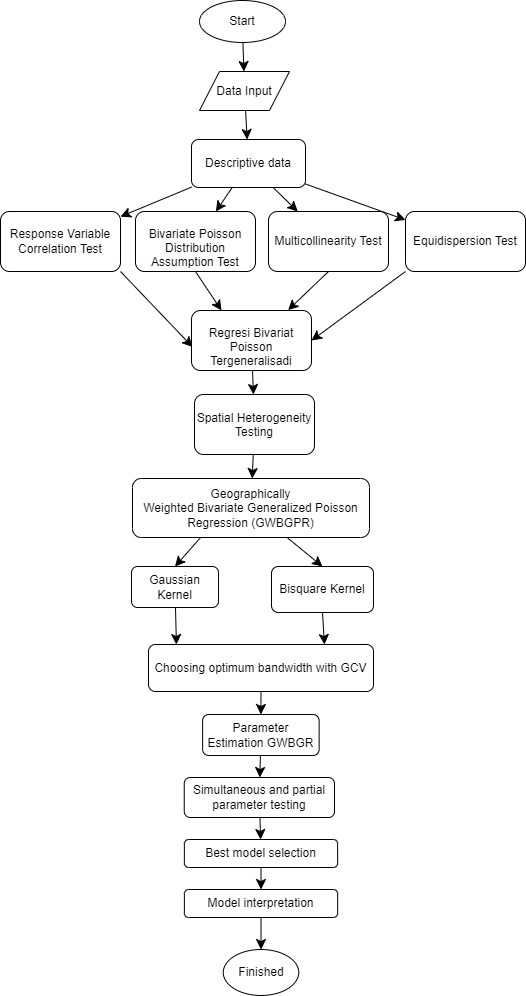

The diagram above was exported from draw.io. Its source (the exported page's mxGraphModel, read from the mxfile embedded in the PNG):
<mxGraphModel dx="1280" dy="434" grid="0" gridSize="10" guides="1" tooltips="1" connect="1" arrows="1" fold="1" page="0" pageScale="1" pageWidth="827" pageHeight="1169" math="0" shadow="0">
  <root>
    <mxCell id="0" />
    <mxCell id="1" parent="0" />
    <mxCell id="C_xtprhxzzLFxO2ezti8-9" value="" style="edgeStyle=none;curved=1;rounded=0;orthogonalLoop=1;jettySize=auto;html=1;fontSize=12;startSize=8;endSize=8;" parent="1" source="C_xtprhxzzLFxO2ezti8-1" target="C_xtprhxzzLFxO2ezti8-8" edge="1">
      <mxGeometry relative="1" as="geometry" />
    </mxCell>
    <mxCell id="C_xtprhxzzLFxO2ezti8-1" value="Start" style="ellipse;whiteSpace=wrap;html=1;" parent="1" vertex="1">
      <mxGeometry x="122" y="85" width="86" height="42" as="geometry" />
    </mxCell>
    <mxCell id="C_xtprhxzzLFxO2ezti8-11" value="" style="edgeStyle=none;curved=1;rounded=0;orthogonalLoop=1;jettySize=auto;html=1;fontSize=12;startSize=8;endSize=8;" parent="1" source="C_xtprhxzzLFxO2ezti8-8" target="C_xtprhxzzLFxO2ezti8-10" edge="1">
      <mxGeometry relative="1" as="geometry" />
    </mxCell>
    <mxCell id="C_xtprhxzzLFxO2ezti8-8" value="Data Input" style="shape=parallelogram;perimeter=parallelogramPerimeter;whiteSpace=wrap;html=1;fixedSize=1;" parent="1" vertex="1">
      <mxGeometry x="122" y="156" width="90" height="39" as="geometry" />
    </mxCell>
    <mxCell id="C_xtprhxzzLFxO2ezti8-15" value="" style="edgeStyle=none;curved=1;rounded=0;orthogonalLoop=1;jettySize=auto;html=1;fontSize=12;startSize=8;endSize=8;" parent="1" source="C_xtprhxzzLFxO2ezti8-10" target="C_xtprhxzzLFxO2ezti8-14" edge="1">
      <mxGeometry relative="1" as="geometry" />
    </mxCell>
    <mxCell id="C_xtprhxzzLFxO2ezti8-17" value="" style="edgeStyle=none;curved=1;rounded=0;orthogonalLoop=1;jettySize=auto;html=1;fontSize=12;startSize=8;endSize=8;" parent="1" source="C_xtprhxzzLFxO2ezti8-10" target="C_xtprhxzzLFxO2ezti8-16" edge="1">
      <mxGeometry relative="1" as="geometry" />
    </mxCell>
    <mxCell id="C_xtprhxzzLFxO2ezti8-19" value="" style="edgeStyle=none;curved=1;rounded=0;orthogonalLoop=1;jettySize=auto;html=1;fontSize=12;startSize=8;endSize=8;" parent="1" source="C_xtprhxzzLFxO2ezti8-10" target="C_xtprhxzzLFxO2ezti8-18" edge="1">
      <mxGeometry relative="1" as="geometry" />
    </mxCell>
    <mxCell id="C_xtprhxzzLFxO2ezti8-31" value="" style="edgeStyle=none;curved=1;rounded=0;orthogonalLoop=1;jettySize=auto;html=1;fontSize=12;startSize=8;endSize=8;" parent="1" source="C_xtprhxzzLFxO2ezti8-10" target="C_xtprhxzzLFxO2ezti8-30" edge="1">
      <mxGeometry relative="1" as="geometry" />
    </mxCell>
    <mxCell id="C_xtprhxzzLFxO2ezti8-10" value="Descriptive data" style="rounded=1;whiteSpace=wrap;html=1;" parent="1" vertex="1">
      <mxGeometry x="114" y="224" width="114" height="48" as="geometry" />
    </mxCell>
    <mxCell id="C_xtprhxzzLFxO2ezti8-27" value="" style="edgeStyle=none;curved=1;rounded=0;orthogonalLoop=1;jettySize=auto;html=1;fontSize=12;startSize=8;endSize=8;exitX=1;exitY=1;exitDx=0;exitDy=0;entryX=0.009;entryY=0.609;entryDx=0;entryDy=0;entryPerimeter=0;" parent="1" source="C_xtprhxzzLFxO2ezti8-14" target="C_xtprhxzzLFxO2ezti8-24" edge="1">
      <mxGeometry relative="1" as="geometry">
        <mxPoint x="113" y="387" as="targetPoint" />
      </mxGeometry>
    </mxCell>
    <mxCell id="C_xtprhxzzLFxO2ezti8-14" value="Response Variable Correlation Test" style="rounded=1;whiteSpace=wrap;html=1;" parent="1" vertex="1">
      <mxGeometry x="-77" y="296" width="120" height="60" as="geometry" />
    </mxCell>
    <mxCell id="C_xtprhxzzLFxO2ezti8-25" value="" style="edgeStyle=none;curved=1;rounded=0;orthogonalLoop=1;jettySize=auto;html=1;fontSize=12;startSize=8;endSize=8;entryX=0.25;entryY=0;entryDx=0;entryDy=0;exitX=0.5;exitY=1;exitDx=0;exitDy=0;" parent="1" source="C_xtprhxzzLFxO2ezti8-16" target="C_xtprhxzzLFxO2ezti8-24" edge="1">
      <mxGeometry relative="1" as="geometry" />
    </mxCell>
    <mxCell id="C_xtprhxzzLFxO2ezti8-16" value="&lt;p style=&quot;margin-bottom: 0.0001pt; line-height: normal;&quot; align=&quot;center&quot; class=&quot;MsoNormal&quot;&gt;&lt;span lang=&quot;EN-GB&quot;&gt;Bivariate Poisson Distribution Assumption Test&lt;/span&gt;&lt;/p&gt;" style="rounded=1;whiteSpace=wrap;html=1;" parent="1" vertex="1">
      <mxGeometry x="58" y="296" width="120" height="60" as="geometry" />
    </mxCell>
    <mxCell id="C_xtprhxzzLFxO2ezti8-23" value="" style="edgeStyle=none;curved=1;rounded=0;orthogonalLoop=1;jettySize=auto;html=1;fontSize=12;startSize=8;endSize=8;exitX=0.5;exitY=1;exitDx=0;exitDy=0;entryX=0.805;entryY=-0.006;entryDx=0;entryDy=0;entryPerimeter=0;" parent="1" source="C_xtprhxzzLFxO2ezti8-18" target="C_xtprhxzzLFxO2ezti8-24" edge="1">
      <mxGeometry relative="1" as="geometry">
        <mxPoint x="180" y="393" as="targetPoint" />
      </mxGeometry>
    </mxCell>
    <mxCell id="C_xtprhxzzLFxO2ezti8-18" value="Multicollinearity Test" style="rounded=1;whiteSpace=wrap;html=1;" parent="1" vertex="1">
      <mxGeometry x="191" y="296" width="120" height="60" as="geometry" />
    </mxCell>
    <mxCell id="C_xtprhxzzLFxO2ezti8-29" value="" style="edgeStyle=none;curved=1;rounded=0;orthogonalLoop=1;jettySize=auto;html=1;fontSize=12;startSize=8;endSize=8;" parent="1" source="C_xtprhxzzLFxO2ezti8-24" target="C_xtprhxzzLFxO2ezti8-28" edge="1">
      <mxGeometry relative="1" as="geometry" />
    </mxCell>
    <mxCell id="C_xtprhxzzLFxO2ezti8-24" value="&lt;p style=&quot;margin-bottom: 0.0001pt; line-height: normal;&quot; align=&quot;center&quot; class=&quot;MsoNormal&quot;&gt;Regresi Bivariat Poisson Tergeneralisadi&lt;br&gt;&lt;/p&gt;" style="rounded=1;whiteSpace=wrap;html=1;" parent="1" vertex="1">
      <mxGeometry x="114" y="395" width="120" height="60" as="geometry" />
    </mxCell>
    <mxCell id="C_xtprhxzzLFxO2ezti8-35" value="" style="edgeStyle=none;curved=1;rounded=0;orthogonalLoop=1;jettySize=auto;html=1;fontSize=12;startSize=8;endSize=8;" parent="1" source="C_xtprhxzzLFxO2ezti8-28" target="C_xtprhxzzLFxO2ezti8-34" edge="1">
      <mxGeometry relative="1" as="geometry" />
    </mxCell>
    <mxCell id="C_xtprhxzzLFxO2ezti8-28" value="&lt;p style=&quot;line-height: normal;&quot; align=&quot;center&quot; class=&quot;MsoNormal&quot;&gt;&lt;span lang=&quot;EN-GB&quot;&gt;Spatial Heterogeneity Testing&lt;/span&gt;&lt;/p&gt;" style="rounded=1;whiteSpace=wrap;html=1;" parent="1" vertex="1">
      <mxGeometry x="117" y="479" width="120" height="60" as="geometry" />
    </mxCell>
    <mxCell id="C_xtprhxzzLFxO2ezti8-33" value="" style="edgeStyle=none;curved=1;rounded=0;orthogonalLoop=1;jettySize=auto;html=1;fontSize=12;startSize=8;endSize=8;entryX=1;entryY=0.5;entryDx=0;entryDy=0;exitX=0;exitY=1;exitDx=0;exitDy=0;" parent="1" source="C_xtprhxzzLFxO2ezti8-30" target="C_xtprhxzzLFxO2ezti8-24" edge="1">
      <mxGeometry relative="1" as="geometry">
        <mxPoint x="242" y="405" as="targetPoint" />
      </mxGeometry>
    </mxCell>
    <mxCell id="C_xtprhxzzLFxO2ezti8-30" value="Equidispersion Test" style="rounded=1;whiteSpace=wrap;html=1;" parent="1" vertex="1">
      <mxGeometry x="328" y="296" width="120" height="60" as="geometry" />
    </mxCell>
    <mxCell id="C_xtprhxzzLFxO2ezti8-41" value="" style="edgeStyle=none;curved=1;rounded=0;orthogonalLoop=1;jettySize=auto;html=1;fontSize=12;startSize=8;endSize=8;entryX=0.5;entryY=0;entryDx=0;entryDy=0;" parent="1" source="C_xtprhxzzLFxO2ezti8-34" target="C_xtprhxzzLFxO2ezti8-40" edge="1">
      <mxGeometry relative="1" as="geometry" />
    </mxCell>
    <mxCell id="C_xtprhxzzLFxO2ezti8-34" value="&lt;p align=&quot;center&quot; class=&quot;MsoNormal&quot;&gt;Geographically Weighted&amp;nbsp;&lt;span style=&quot;background-color: initial;&quot;&gt;Bivariate&lt;/span&gt;&lt;span style=&quot;background-color: initial;&quot;&gt;&amp;nbsp;&lt;/span&gt;&lt;span style=&quot;background-color: initial;&quot;&gt;Generalized Poisson Regression (GWBGPR)&lt;/span&gt;&lt;/p&gt;" style="rounded=1;whiteSpace=wrap;html=1;" parent="1" vertex="1">
      <mxGeometry x="55" y="563" width="237" height="59" as="geometry" />
    </mxCell>
    <mxCell id="C_xtprhxzzLFxO2ezti8-51" value="" style="edgeStyle=none;curved=1;rounded=0;orthogonalLoop=1;jettySize=auto;html=1;fontSize=12;startSize=8;endSize=8;entryX=0.124;entryY=0;entryDx=0;entryDy=0;entryPerimeter=0;" parent="1" source="C_xtprhxzzLFxO2ezti8-36" target="C_xtprhxzzLFxO2ezti8-52" edge="1">
      <mxGeometry relative="1" as="geometry">
        <mxPoint x="110" y="727" as="targetPoint" />
      </mxGeometry>
    </mxCell>
    <mxCell id="C_xtprhxzzLFxO2ezti8-36" value="&lt;p align=&quot;center&quot; class=&quot;MsoNormal&quot;&gt;Gaussian Kernel&lt;/p&gt;" style="rounded=1;whiteSpace=wrap;html=1;" parent="1" vertex="1">
      <mxGeometry x="54" y="651" width="87" height="41" as="geometry" />
    </mxCell>
    <mxCell id="C_xtprhxzzLFxO2ezti8-47" value="" style="edgeStyle=none;curved=1;rounded=0;orthogonalLoop=1;jettySize=auto;html=1;fontSize=12;startSize=8;endSize=8;entryX=0.5;entryY=0;entryDx=0;entryDy=0;" parent="1" edge="1" target="C_xtprhxzzLFxO2ezti8-36">
      <mxGeometry relative="1" as="geometry">
        <mxPoint x="123.1" y="622" as="sourcePoint" />
        <mxPoint x="145.76120218579226" y="651" as="targetPoint" />
      </mxGeometry>
    </mxCell>
    <mxCell id="C_xtprhxzzLFxO2ezti8-45" value="" style="edgeStyle=none;curved=1;rounded=0;orthogonalLoop=1;jettySize=auto;html=1;fontSize=12;startSize=8;endSize=8;exitX=0.5;exitY=1;exitDx=0;exitDy=0;entryX=0.782;entryY=0;entryDx=0;entryDy=0;entryPerimeter=0;" parent="1" source="C_xtprhxzzLFxO2ezti8-40" edge="1" target="C_xtprhxzzLFxO2ezti8-52">
      <mxGeometry relative="1" as="geometry">
        <mxPoint x="232.51351351351354" y="727" as="targetPoint" />
      </mxGeometry>
    </mxCell>
    <mxCell id="C_xtprhxzzLFxO2ezti8-40" value="&lt;p align=&quot;center&quot; class=&quot;MsoNormal&quot;&gt;Bisquare Kernel&lt;/p&gt;" style="rounded=1;whiteSpace=wrap;html=1;" parent="1" vertex="1">
      <mxGeometry x="194" y="651" width="102" height="46" as="geometry" />
    </mxCell>
    <mxCell id="C_xtprhxzzLFxO2ezti8-54" value="" style="edgeStyle=none;curved=1;rounded=0;orthogonalLoop=1;jettySize=auto;html=1;fontSize=12;startSize=8;endSize=8;" parent="1" source="C_xtprhxzzLFxO2ezti8-52" target="C_xtprhxzzLFxO2ezti8-53" edge="1">
      <mxGeometry relative="1" as="geometry" />
    </mxCell>
    <mxCell id="C_xtprhxzzLFxO2ezti8-52" value="Choosing optimum bandwidth with GCV" style="rounded=1;whiteSpace=wrap;html=1;" parent="1" vertex="1">
      <mxGeometry x="71" y="729" width="225" height="47" as="geometry" />
    </mxCell>
    <mxCell id="C_xtprhxzzLFxO2ezti8-56" value="" style="edgeStyle=none;curved=1;rounded=0;orthogonalLoop=1;jettySize=auto;html=1;fontSize=12;startSize=8;endSize=8;" parent="1" source="C_xtprhxzzLFxO2ezti8-53" target="C_xtprhxzzLFxO2ezti8-55" edge="1">
      <mxGeometry relative="1" as="geometry" />
    </mxCell>
    <mxCell id="C_xtprhxzzLFxO2ezti8-53" value="Parameter Estimation GWBGR" style="whiteSpace=wrap;html=1;rounded=1;" parent="1" vertex="1">
      <mxGeometry x="125.13" y="799" width="116.5" height="41" as="geometry" />
    </mxCell>
    <mxCell id="C_xtprhxzzLFxO2ezti8-58" value="" style="edgeStyle=none;curved=1;rounded=0;orthogonalLoop=1;jettySize=auto;html=1;fontSize=12;startSize=8;endSize=8;" parent="1" source="C_xtprhxzzLFxO2ezti8-55" target="C_xtprhxzzLFxO2ezti8-57" edge="1">
      <mxGeometry relative="1" as="geometry" />
    </mxCell>
    <mxCell id="C_xtprhxzzLFxO2ezti8-55" value="&lt;p align=&quot;center&quot; class=&quot;MsoNormal&quot;&gt;&lt;span lang=&quot;EN-GB&quot;&gt;Simultaneous and partial parameter testing&lt;/span&gt;&lt;/p&gt;" style="whiteSpace=wrap;html=1;rounded=1;" parent="1" vertex="1">
      <mxGeometry x="106.75" y="862" width="150.25" height="40" as="geometry" />
    </mxCell>
    <mxCell id="C_xtprhxzzLFxO2ezti8-60" value="" style="edgeStyle=none;curved=1;rounded=0;orthogonalLoop=1;jettySize=auto;html=1;fontSize=12;startSize=8;endSize=8;" parent="1" source="C_xtprhxzzLFxO2ezti8-57" target="C_xtprhxzzLFxO2ezti8-59" edge="1">
      <mxGeometry relative="1" as="geometry" />
    </mxCell>
    <mxCell id="C_xtprhxzzLFxO2ezti8-57" value="&lt;p align=&quot;center&quot; class=&quot;MsoNormal&quot;&gt;&lt;span lang=&quot;EN-GB&quot;&gt;Best model selection&lt;/span&gt;&lt;/p&gt;" style="whiteSpace=wrap;html=1;rounded=1;" parent="1" vertex="1">
      <mxGeometry x="106.87" y="924" width="153.25" height="28" as="geometry" />
    </mxCell>
    <mxCell id="C_xtprhxzzLFxO2ezti8-62" value="" style="edgeStyle=none;curved=1;rounded=0;orthogonalLoop=1;jettySize=auto;html=1;fontSize=12;startSize=8;endSize=8;" parent="1" source="C_xtprhxzzLFxO2ezti8-59" target="C_xtprhxzzLFxO2ezti8-61" edge="1">
      <mxGeometry relative="1" as="geometry" />
    </mxCell>
    <mxCell id="C_xtprhxzzLFxO2ezti8-59" value="&lt;p align=&quot;center&quot; class=&quot;MsoNormal&quot;&gt;&lt;span lang=&quot;EN-GB&quot;&gt;Model interpretation&lt;/span&gt;&lt;/p&gt;" style="whiteSpace=wrap;html=1;rounded=1;" parent="1" vertex="1">
      <mxGeometry x="106.88000000000001" y="974" width="153.25" height="28" as="geometry" />
    </mxCell>
    <mxCell id="C_xtprhxzzLFxO2ezti8-61" value="Finished" style="ellipse;whiteSpace=wrap;html=1;rounded=1;" parent="1" vertex="1">
      <mxGeometry x="145.76" y="1034" width="75.5" height="46" as="geometry" />
    </mxCell>
  </root>
</mxGraphModel>